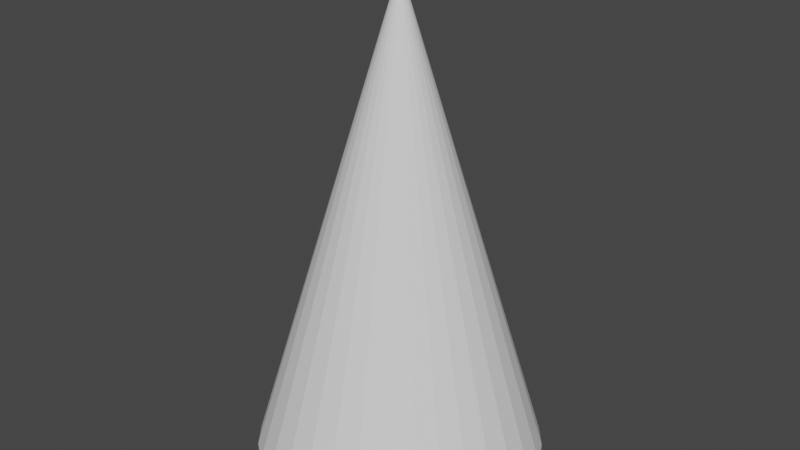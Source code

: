 # Source: spike.blend  (saved by Blender 2.91.10; exported with 4.5.12 LTS)
import bpy
from mathutils import Matrix  # noqa: F401  (used for matrix-valued properties, if any)

bpy.ops.wm.read_factory_settings(use_empty=True)
scene = bpy.context.scene
scene.name = 'Scene'

# ---- world
world_world = bpy.data.worlds.new('World'); scene.world = world_world
world_world.use_nodes = True; world_world.node_tree.nodes.clear()
_N = world_world.node_tree.nodes; _L = world_world.node_tree.links
n0 = _N.new('ShaderNodeOutputWorld'); n0.name = 'World Output'; n0.location = (300, 300)
n1 = _N.new('ShaderNodeBackground'); n1.name = 'Background'; n1.location = (10, 300)
n1.inputs[0].default_value = (0.05088, 0.05088, 0.05088, 1.0)
_L.new(n1.outputs[0], n0.inputs[0])
n0.is_active_output = True
world_world.color = (0.05088, 0.05088, 0.05088)
world_world.use_sun_shadow = False
world_world.sun_shadow_jitter_overblur = 0.0

# ---- meshes
me_cone = bpy.data.meshes.new('Cone')
me_cone.from_pydata([(0.0, 1.04, -1.745), (0.2029, 1.02, -1.745), (0.398, 0.9608, -1.745), (0.5778, 0.8647, -1.745), (0.7354, 0.7354, -1.745), (0.8647, 0.5778, -1.745), (0.9608, 0.398, -1.745), (1.02, 0.2029, -1.745), (1.04, 7.852e-08, -1.745), (1.02, -0.2029, -1.745), (0.9608, -0.398, -1.745), (0.8647, -0.5778, -1.745), (0.7354, -0.7354, -1.745), (0.5778, -0.8647, -1.745), (0.398, -0.9608, -1.745), (0.2029, -1.02, -1.745), (-3.389e-07, -1.04, -1.745), (-0.2029, -1.02, -1.745), (-0.398, -0.9608, -1.745), (-0.5778, -0.8647, -1.745), (-0.7354, -0.7354, -1.745), (-0.8647, -0.5778, -1.745), (-0.9608, -0.398, -1.745), (-1.02, -0.2029, -1.745), (-1.04, 1.004e-06, -1.745), (-1.02, 0.2029, -1.745), (-0.9608, 0.398, -1.745), (-0.8647, 0.5778, -1.745), (-0.7354, 0.7354, -1.745), (-0.5778, 0.8647, -1.745), (-0.398, 0.9608, -1.745), (-0.2029, 1.02, -1.745), (0.0, 0.0, 1.745)], [], [(0, 32, 1), (1, 32, 2), (2, 32, 3), (3, 32, 4), (4, 32, 5), (5, 32, 6), (6, 32, 7), (7, 32, 8), (8, 32, 9), (9, 32, 10), (10, 32, 11), (11, 32, 12), (12, 32, 13), (13, 32, 14), (14, 32, 15), (15, 32, 16), (16, 32, 17), (17, 32, 18), (18, 32, 19), (19, 32, 20), (20, 32, 21), (21, 32, 22), (22, 32, 23), (23, 32, 24), (24, 32, 25), (25, 32, 26), (26, 32, 27), (27, 32, 28), (28, 32, 29), (29, 32, 30), (0, 1, 2, 3, 4, 5, 6, 7, 8, 9, 10, 11, 12, 13, 14, 15, 16, 17, 18, 19, 20, 21, 22, 23, 24, 25, 26, 27, 28, 29, 30, 31), (30, 32, 31), (31, 32, 0)])
_uv = me_cone.uv_layers.new(name='UVMap')
_uv.uv.foreach_set('vector', [0.25, 0.49, 0.25, 0.25, 0.2968, 0.4854, 0.2968, 0.4854, 0.25, 0.25, 0.3418, 0.4717, 0.3418, 0.4717, 0.25, 0.25, 0.3833, 0.4496, 0.3833, 0.4496, 0.25, 0.25, 0.4197, 0.4197, 0.4197, 0.4197, 0.25, 0.25, 0.4496, 0.3833, 0.4496, 0.3833, 0.25, 0.25, 0.4717, 0.3418, 0.4717, 0.3418, 0.25, 0.25, 0.4854, 0.2968, 0.4854, 0.2968, 0.25, 0.25, 0.49, 0.25, 0.49, 0.25, 0.25, 0.25, 0.4854, 0.2032, 0.4854, 0.2032, 0.25, 0.25, 0.4717, 0.1582, 0.4717, 0.1582, 0.25, 0.25, 0.4496, 0.1167, 0.4496, 0.1167, 0.25, 0.25, 0.4197, 0.08029, 0.4197, 0.08029, 0.25, 0.25, 0.3833, 0.05045, 0.3833, 0.05045, 0.25, 0.25, 0.3418, 0.02827, 0.3418, 0.02827, 0.25, 0.25, 0.2968, 0.01461, 0.2968, 0.01461, 0.25, 0.25, 0.25, 0.01, 0.25, 0.01, 0.25, 0.25, 0.2032, 0.01461, 0.2032, 0.01461, 0.25, 0.25, 0.1582, 0.02827, 0.1582, 0.02827, 0.25, 0.25, 0.1167, 0.05045, 0.1167, 0.05045, 0.25, 0.25, 0.08029, 0.08029, 0.08029, 0.08029, 0.25, 0.25, 0.05045, 0.1167, 0.05045, 0.1167, 0.25, 0.25, 0.02827, 0.1582, 0.02827, 0.1582, 0.25, 0.25, 0.01461, 0.2032, 0.01461, 0.2032, 0.25, 0.25, 0.01, 0.25, 0.01, 0.25, 0.25, 0.25, 0.01461, 0.2968, 0.01461, 0.2968, 0.25, 0.25, 0.02827, 0.3418, 0.02827, 0.3418, 0.25, 0.25, 0.05045, 0.3833, 0.05045, 0.3833, 0.25, 0.25, 0.08029, 0.4197, 0.08029, 0.4197, 0.25, 0.25, 0.1167, 0.4496, 0.1167, 0.4496, 0.25, 0.25, 0.1582, 0.4717, 0.75, 0.49, 0.7968, 0.4854, 0.8418, 0.4717, 0.8833, 0.4496, 0.9197, 0.4197, 0.9496, 0.3833, 0.9717, 0.3418, 0.9854, 0.2968, 0.99, 0.25, 0.9854, 0.2032, 0.9717, 0.1582, 0.9496, 0.1167, 0.9197, 0.08029, 0.8833, 0.05045, 0.8418, 0.02827, 0.7968, 0.01461, 0.75, 0.01, 0.7032, 0.01461, 0.6582, 0.02827, 0.6167, 0.05045, 0.5803, 0.08029, 0.5504, 0.1167, 0.5283, 0.1582, 0.5146, 0.2032, 0.51, 0.25, 0.5146, 0.2968, 0.5283, 0.3418, 0.5504, 0.3833, 0.5803, 0.4197, 0.6167, 0.4496, 0.6582, 0.4717, 0.7032, 0.4854, 0.1582, 0.4717, 0.25, 0.25, 0.2032, 0.4854, 0.2032, 0.4854, 0.25, 0.25, 0.25, 0.49])
me_cone.use_remesh_fix_poles = True
me_cone.use_remesh_preserve_attributes = False
me_cone.use_mirror_vertex_groups = False
me_cone.update()

# ---- objects
ob_cone = bpy.data.objects.new('Cone', me_cone)

# ---- transforms, parenting, visibility, modifiers, constraints
ob_cone.location = (0.0, 0.0, 0.0)
ob_cone.lineart.crease_threshold = 0.0

# ---- collection membership
scene.collection.objects.link(ob_cone)

# ---- scene / render settings (as saved in the file)
scene.frame_start = 1; scene.frame_end = 250; scene.frame_set(1)
scene.render.engine = 'BLENDER_EEVEE_NEXT'
scene.cycles.use_denoising = False
scene.cycles.samples = 128
scene.cycles.sampling_pattern = 'TABULATED_SOBOL'
scene.cycles.use_adaptive_sampling = False
scene.cycles.use_light_tree = False
scene.view_settings.view_transform = 'Filmic'
bpy.context.view_layer.update()

# ---- added for rendering (the .blend has no active camera and no usable light): camera, sun
cam_auto = bpy.data.cameras.new('AutoCamera')
cam_auto.lens = 50.0
cam_auto.sensor_width = 36.0
cam_auto.clip_end = 1000.0
ob_auto_camera = bpy.data.objects.new('AutoCamera', cam_auto)
scene.collection.objects.link(ob_auto_camera)
ob_auto_camera.location = (4.22301, -5.06761, 3.37841)
ob_auto_camera.rotation_euler = (1.09748, -7.21219e-08, 0.694738)
scene.camera = ob_auto_camera
light_auto_sun = bpy.data.lights.new('AutoSun', 'SUN')
light_auto_sun.energy = 3.0
light_auto_sun.angle = 0.0523599
ob_auto_sun = bpy.data.objects.new('AutoSun', light_auto_sun)
scene.collection.objects.link(ob_auto_sun)
ob_auto_sun.rotation_euler = (0.872665, 0.174533, 0.523599)
bpy.context.view_layer.update()
